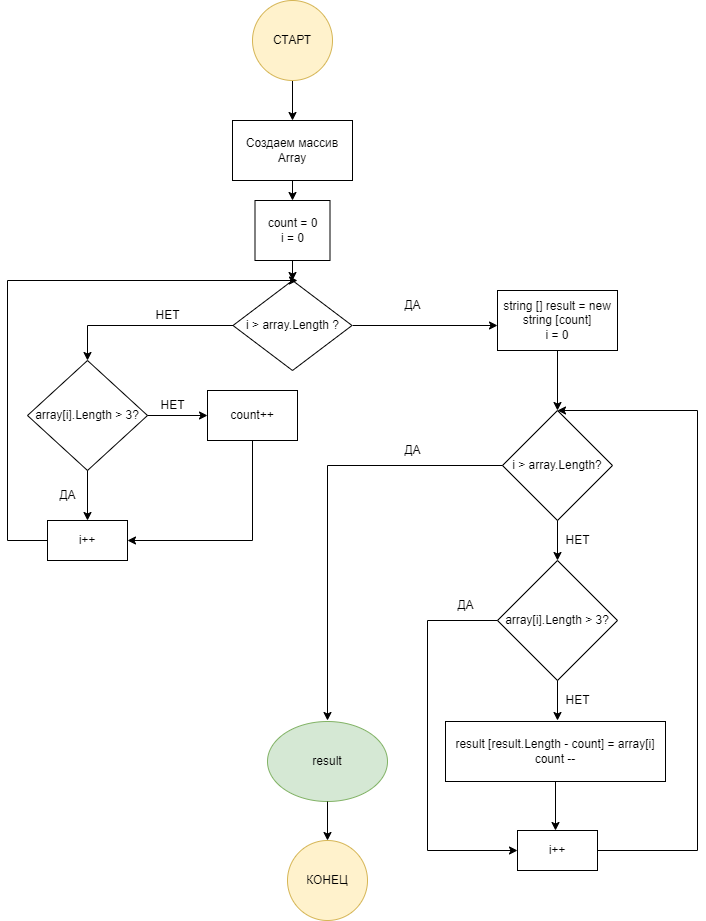

The diagram above was exported from draw.io. Its source (the exported page's mxGraphModel, read from the mxfile embedded in the PNG):
<mxGraphModel dx="1172" dy="948" grid="1" gridSize="10" guides="1" tooltips="1" connect="1" arrows="1" fold="1" page="1" pageScale="1" pageWidth="850" pageHeight="1100" math="0" shadow="0">
  <root>
    <mxCell id="0" />
    <mxCell id="1" parent="0" />
    <mxCell id="U0NTNucNSskhP98K0Tgr-2" value="Создаем массив Array" style="rounded=0;whiteSpace=wrap;html=1;" parent="1" vertex="1">
      <mxGeometry x="385" y="160" width="120" height="60" as="geometry" />
    </mxCell>
    <mxCell id="U0NTNucNSskhP98K0Tgr-3" value="" style="endArrow=classic;html=1;rounded=0;exitX=0.5;exitY=1;exitDx=0;exitDy=0;entryX=0.5;entryY=0;entryDx=0;entryDy=0;" parent="1" target="U0NTNucNSskhP98K0Tgr-2" edge="1">
      <mxGeometry width="50" height="50" relative="1" as="geometry">
        <mxPoint x="445" y="120" as="sourcePoint" />
        <mxPoint x="400" y="530" as="targetPoint" />
      </mxGeometry>
    </mxCell>
    <mxCell id="U0NTNucNSskhP98K0Tgr-4" value="count = 0&lt;br&gt;i = 0" style="rounded=0;whiteSpace=wrap;html=1;" parent="1" vertex="1">
      <mxGeometry x="407.5" y="240" width="75" height="60" as="geometry" />
    </mxCell>
    <mxCell id="U0NTNucNSskhP98K0Tgr-6" value="" style="endArrow=classic;html=1;rounded=0;exitX=0.5;exitY=1;exitDx=0;exitDy=0;" parent="1" source="U0NTNucNSskhP98K0Tgr-2" target="U0NTNucNSskhP98K0Tgr-4" edge="1">
      <mxGeometry width="50" height="50" relative="1" as="geometry">
        <mxPoint x="400" y="500" as="sourcePoint" />
        <mxPoint x="400" y="520" as="targetPoint" />
      </mxGeometry>
    </mxCell>
    <mxCell id="U0NTNucNSskhP98K0Tgr-7" value="i &amp;gt; array.Length ?" style="rhombus;whiteSpace=wrap;html=1;" parent="1" vertex="1">
      <mxGeometry x="385.5" y="320" width="119" height="90" as="geometry" />
    </mxCell>
    <mxCell id="U0NTNucNSskhP98K0Tgr-8" value="" style="endArrow=classic;html=1;rounded=0;" parent="1" edge="1">
      <mxGeometry width="50" height="50" relative="1" as="geometry">
        <mxPoint x="505" y="365" as="sourcePoint" />
        <mxPoint x="650" y="365" as="targetPoint" />
      </mxGeometry>
    </mxCell>
    <mxCell id="U0NTNucNSskhP98K0Tgr-9" value="ДА" style="text;html=1;align=center;verticalAlign=middle;resizable=0;points=[];autosize=1;strokeColor=none;fillColor=none;" parent="1" vertex="1">
      <mxGeometry x="545" y="330" width="40" height="30" as="geometry" />
    </mxCell>
    <mxCell id="U0NTNucNSskhP98K0Tgr-10" value="string [] result = new&lt;br&gt;string [count]&lt;br&gt;i = 0" style="rounded=0;whiteSpace=wrap;html=1;" parent="1" vertex="1">
      <mxGeometry x="650" y="330" width="120" height="60" as="geometry" />
    </mxCell>
    <mxCell id="U0NTNucNSskhP98K0Tgr-11" value="" style="endArrow=classic;html=1;rounded=0;exitX=0.5;exitY=1;exitDx=0;exitDy=0;" parent="1" source="U0NTNucNSskhP98K0Tgr-10" edge="1">
      <mxGeometry width="50" height="50" relative="1" as="geometry">
        <mxPoint x="20" y="570" as="sourcePoint" />
        <mxPoint x="710" y="450" as="targetPoint" />
      </mxGeometry>
    </mxCell>
    <mxCell id="U0NTNucNSskhP98K0Tgr-12" value="" style="endArrow=classic;html=1;rounded=0;exitX=0.5;exitY=1;exitDx=0;exitDy=0;entryX=0.5;entryY=0;entryDx=0;entryDy=0;" parent="1" source="U0NTNucNSskhP98K0Tgr-4" target="U0NTNucNSskhP98K0Tgr-7" edge="1">
      <mxGeometry width="50" height="50" relative="1" as="geometry">
        <mxPoint x="530" y="470" as="sourcePoint" />
        <mxPoint x="530" y="490" as="targetPoint" />
      </mxGeometry>
    </mxCell>
    <mxCell id="U0NTNucNSskhP98K0Tgr-13" value="i &amp;gt; array.Length?" style="rhombus;whiteSpace=wrap;html=1;" parent="1" vertex="1">
      <mxGeometry x="655" y="450" width="110" height="110" as="geometry" />
    </mxCell>
    <mxCell id="U0NTNucNSskhP98K0Tgr-14" value="" style="endArrow=classic;html=1;rounded=0;exitX=0;exitY=0.5;exitDx=0;exitDy=0;" parent="1" source="U0NTNucNSskhP98K0Tgr-13" edge="1">
      <mxGeometry width="50" height="50" relative="1" as="geometry">
        <mxPoint x="530" y="470" as="sourcePoint" />
        <mxPoint x="480" y="760" as="targetPoint" />
        <Array as="points">
          <mxPoint x="480" y="505" />
        </Array>
      </mxGeometry>
    </mxCell>
    <mxCell id="U0NTNucNSskhP98K0Tgr-15" value="" style="endArrow=classic;html=1;rounded=0;exitX=0.5;exitY=1;exitDx=0;exitDy=0;" parent="1" source="U0NTNucNSskhP98K0Tgr-13" edge="1">
      <mxGeometry width="50" height="50" relative="1" as="geometry">
        <mxPoint x="710" y="680" as="sourcePoint" />
        <mxPoint x="710" y="600" as="targetPoint" />
      </mxGeometry>
    </mxCell>
    <mxCell id="U0NTNucNSskhP98K0Tgr-16" value="НЕТ" style="text;html=1;align=center;verticalAlign=middle;resizable=0;points=[];autosize=1;strokeColor=none;fillColor=none;" parent="1" vertex="1">
      <mxGeometry x="705" y="565" width="50" height="30" as="geometry" />
    </mxCell>
    <mxCell id="U0NTNucNSskhP98K0Tgr-17" value="" style="endArrow=classic;html=1;rounded=0;exitX=0.5;exitY=1;exitDx=0;exitDy=0;" parent="1" source="U0NTNucNSskhP98K0Tgr-22" edge="1">
      <mxGeometry width="50" height="50" relative="1" as="geometry">
        <mxPoint x="570" y="630" as="sourcePoint" />
        <mxPoint x="708" y="870" as="targetPoint" />
      </mxGeometry>
    </mxCell>
    <mxCell id="U0NTNucNSskhP98K0Tgr-18" value="array[i].Length&amp;nbsp;&amp;gt; 3?" style="rhombus;whiteSpace=wrap;html=1;" parent="1" vertex="1">
      <mxGeometry x="650" y="600" width="120" height="120" as="geometry" />
    </mxCell>
    <mxCell id="U0NTNucNSskhP98K0Tgr-19" value="" style="endArrow=classic;html=1;rounded=0;exitX=0.5;exitY=1;exitDx=0;exitDy=0;" parent="1" source="U0NTNucNSskhP98K0Tgr-18" edge="1">
      <mxGeometry width="50" height="50" relative="1" as="geometry">
        <mxPoint x="530" y="620" as="sourcePoint" />
        <mxPoint x="710" y="760" as="targetPoint" />
      </mxGeometry>
    </mxCell>
    <mxCell id="U0NTNucNSskhP98K0Tgr-21" value="НЕТ" style="text;html=1;align=center;verticalAlign=middle;resizable=0;points=[];autosize=1;strokeColor=none;fillColor=none;" parent="1" vertex="1">
      <mxGeometry x="705" y="725" width="50" height="30" as="geometry" />
    </mxCell>
    <mxCell id="U0NTNucNSskhP98K0Tgr-22" value="result [result.Length - count&lt;span style=&quot;color: rgba(0, 0, 0, 0); font-family: monospace; font-size: 0px; text-align: start;&quot;&gt;%3CmxGraphModel%3E%3Croot%3E%3CmxCell%20id%3D%220%22%2F%3E%3CmxCell%20id%3D%221%22%20parent%3D%220%22%2F%3E%3CmxCell%20id%3D%222%22%20value%3D%22%D0%9D%D0%95%D0%A2%22%20style%3D%22text%3Bhtml%3D1%3Balign%3Dcenter%3BverticalAlign%3Dmiddle%3Bresizable%3D0%3Bpoints%3D%5B%5D%3Bautosize%3D1%3BstrokeColor%3Dnone%3BfillColor%3Dnone%3B%22%20vertex%3D%221%22%20parent%3D%221%22%3E%3CmxGeometry%20x%3D%22705%22%20y%3D%22565%22%20width%3D%2250%22%20height%3D%2230%22%20as%3D%22geometry%22%2F%3E%3C%2FmxCell%3E%3C%2Froot%3E%3C%2FmxGraphModel%L&lt;/span&gt;] = array[i]&lt;br&gt;count --" style="rounded=0;whiteSpace=wrap;html=1;" parent="1" vertex="1">
      <mxGeometry x="598" y="761" width="220" height="60" as="geometry" />
    </mxCell>
    <mxCell id="U0NTNucNSskhP98K0Tgr-24" value="i++" style="rounded=0;whiteSpace=wrap;html=1;" parent="1" vertex="1">
      <mxGeometry x="670" y="870" width="80" height="40" as="geometry" />
    </mxCell>
    <mxCell id="U0NTNucNSskhP98K0Tgr-25" value="" style="endArrow=classic;html=1;rounded=0;exitX=0;exitY=0.5;exitDx=0;exitDy=0;entryX=0;entryY=0.5;entryDx=0;entryDy=0;" parent="1" source="U0NTNucNSskhP98K0Tgr-18" target="U0NTNucNSskhP98K0Tgr-24" edge="1">
      <mxGeometry width="50" height="50" relative="1" as="geometry">
        <mxPoint x="530" y="470" as="sourcePoint" />
        <mxPoint x="580" y="1130" as="targetPoint" />
        <Array as="points">
          <mxPoint x="580" y="660" />
          <mxPoint x="580" y="890" />
        </Array>
      </mxGeometry>
    </mxCell>
    <mxCell id="U0NTNucNSskhP98K0Tgr-26" value="ДА" style="text;html=1;align=center;verticalAlign=middle;resizable=0;points=[];autosize=1;strokeColor=none;fillColor=none;" parent="1" vertex="1">
      <mxGeometry x="598" y="630" width="40" height="30" as="geometry" />
    </mxCell>
    <mxCell id="U0NTNucNSskhP98K0Tgr-27" value="" style="endArrow=classic;html=1;rounded=0;exitX=1;exitY=0.5;exitDx=0;exitDy=0;entryX=0.5;entryY=0;entryDx=0;entryDy=0;" parent="1" source="U0NTNucNSskhP98K0Tgr-24" target="U0NTNucNSskhP98K0Tgr-13" edge="1">
      <mxGeometry width="50" height="50" relative="1" as="geometry">
        <mxPoint x="530" y="760" as="sourcePoint" />
        <mxPoint x="850" y="370" as="targetPoint" />
        <Array as="points">
          <mxPoint x="850" y="890" />
          <mxPoint x="850" y="450" />
        </Array>
      </mxGeometry>
    </mxCell>
    <mxCell id="U0NTNucNSskhP98K0Tgr-29" value="&lt;blockquote style=&quot;margin: 0 0 0 40px; border: none; padding: 0px;&quot;&gt;ДА&lt;/blockquote&gt;" style="text;html=1;align=center;verticalAlign=middle;resizable=0;points=[];autosize=1;strokeColor=none;fillColor=none;" parent="1" vertex="1">
      <mxGeometry x="505" y="475" width="80" height="30" as="geometry" />
    </mxCell>
    <mxCell id="U0NTNucNSskhP98K0Tgr-30" value="СТАРТ" style="ellipse;whiteSpace=wrap;html=1;aspect=fixed;fillColor=#fff2cc;strokeColor=#d6b656;" parent="1" vertex="1">
      <mxGeometry x="405" y="40" width="80" height="80" as="geometry" />
    </mxCell>
    <mxCell id="U0NTNucNSskhP98K0Tgr-31" value="result" style="ellipse;whiteSpace=wrap;html=1;fillColor=#d5e8d4;strokeColor=#82b366;" parent="1" vertex="1">
      <mxGeometry x="420" y="761" width="120" height="80" as="geometry" />
    </mxCell>
    <mxCell id="U0NTNucNSskhP98K0Tgr-32" value="" style="endArrow=classic;html=1;rounded=0;exitX=0.5;exitY=1;exitDx=0;exitDy=0;" parent="1" source="U0NTNucNSskhP98K0Tgr-31" edge="1">
      <mxGeometry width="50" height="50" relative="1" as="geometry">
        <mxPoint x="530" y="910" as="sourcePoint" />
        <mxPoint x="480" y="880" as="targetPoint" />
      </mxGeometry>
    </mxCell>
    <mxCell id="U0NTNucNSskhP98K0Tgr-34" value="КОНЕЦ" style="ellipse;whiteSpace=wrap;html=1;aspect=fixed;fillColor=#fff2cc;strokeColor=#d6b656;" parent="1" vertex="1">
      <mxGeometry x="440" y="880" width="80" height="80" as="geometry" />
    </mxCell>
    <mxCell id="U0NTNucNSskhP98K0Tgr-35" value="array[i].Length&amp;nbsp;&amp;gt; 3?" style="rhombus;whiteSpace=wrap;html=1;" parent="1" vertex="1">
      <mxGeometry x="180" y="400" width="120" height="110" as="geometry" />
    </mxCell>
    <mxCell id="U0NTNucNSskhP98K0Tgr-36" value="" style="endArrow=classic;html=1;rounded=0;exitX=0;exitY=0.5;exitDx=0;exitDy=0;entryX=0.5;entryY=0;entryDx=0;entryDy=0;" parent="1" source="U0NTNucNSskhP98K0Tgr-7" target="U0NTNucNSskhP98K0Tgr-35" edge="1">
      <mxGeometry width="50" height="50" relative="1" as="geometry">
        <mxPoint x="530" y="620" as="sourcePoint" />
        <mxPoint x="90" y="365" as="targetPoint" />
        <Array as="points">
          <mxPoint x="240" y="365" />
        </Array>
      </mxGeometry>
    </mxCell>
    <mxCell id="U0NTNucNSskhP98K0Tgr-37" value="" style="endArrow=classic;html=1;rounded=0;exitX=1;exitY=0.5;exitDx=0;exitDy=0;" parent="1" source="U0NTNucNSskhP98K0Tgr-35" target="U0NTNucNSskhP98K0Tgr-38" edge="1">
      <mxGeometry width="50" height="50" relative="1" as="geometry">
        <mxPoint x="530" y="620" as="sourcePoint" />
        <mxPoint x="360" y="455" as="targetPoint" />
      </mxGeometry>
    </mxCell>
    <mxCell id="U0NTNucNSskhP98K0Tgr-38" value="count++" style="rounded=0;whiteSpace=wrap;html=1;" parent="1" vertex="1">
      <mxGeometry x="360" y="430" width="90" height="50" as="geometry" />
    </mxCell>
    <mxCell id="U0NTNucNSskhP98K0Tgr-39" value="" style="endArrow=classic;html=1;rounded=0;exitX=0.5;exitY=1;exitDx=0;exitDy=0;" parent="1" source="U0NTNucNSskhP98K0Tgr-35" edge="1">
      <mxGeometry width="50" height="50" relative="1" as="geometry">
        <mxPoint x="530" y="620" as="sourcePoint" />
        <mxPoint x="240" y="560" as="targetPoint" />
      </mxGeometry>
    </mxCell>
    <mxCell id="U0NTNucNSskhP98K0Tgr-40" value="НЕТ" style="text;html=1;align=center;verticalAlign=middle;resizable=0;points=[];autosize=1;strokeColor=none;fillColor=none;" parent="1" vertex="1">
      <mxGeometry x="300" y="430" width="50" height="30" as="geometry" />
    </mxCell>
    <mxCell id="U0NTNucNSskhP98K0Tgr-41" value="i++" style="rounded=0;whiteSpace=wrap;html=1;" parent="1" vertex="1">
      <mxGeometry x="200" y="560" width="80" height="40" as="geometry" />
    </mxCell>
    <mxCell id="U0NTNucNSskhP98K0Tgr-43" value="" style="endArrow=classic;html=1;rounded=0;exitX=0.5;exitY=1;exitDx=0;exitDy=0;entryX=1;entryY=0.5;entryDx=0;entryDy=0;" parent="1" source="U0NTNucNSskhP98K0Tgr-38" target="U0NTNucNSskhP98K0Tgr-41" edge="1">
      <mxGeometry width="50" height="50" relative="1" as="geometry">
        <mxPoint x="530" y="620" as="sourcePoint" />
        <mxPoint x="405" y="690" as="targetPoint" />
        <Array as="points">
          <mxPoint x="405" y="580" />
        </Array>
      </mxGeometry>
    </mxCell>
    <mxCell id="U0NTNucNSskhP98K0Tgr-44" value="ДА" style="text;html=1;align=center;verticalAlign=middle;resizable=0;points=[];autosize=1;strokeColor=none;fillColor=none;" parent="1" vertex="1">
      <mxGeometry x="200" y="520" width="40" height="30" as="geometry" />
    </mxCell>
    <mxCell id="U0NTNucNSskhP98K0Tgr-45" value="" style="endArrow=classic;html=1;rounded=0;exitX=0;exitY=0.5;exitDx=0;exitDy=0;" parent="1" source="U0NTNucNSskhP98K0Tgr-41" edge="1">
      <mxGeometry width="50" height="50" relative="1" as="geometry">
        <mxPoint x="530" y="620" as="sourcePoint" />
        <mxPoint x="450" y="320" as="targetPoint" />
        <Array as="points">
          <mxPoint x="160" y="580" />
          <mxPoint x="160" y="320" />
        </Array>
      </mxGeometry>
    </mxCell>
    <mxCell id="U0NTNucNSskhP98K0Tgr-46" value="НЕТ" style="text;html=1;align=center;verticalAlign=middle;resizable=0;points=[];autosize=1;strokeColor=none;fillColor=none;" parent="1" vertex="1">
      <mxGeometry x="295" y="340" width="50" height="30" as="geometry" />
    </mxCell>
  </root>
</mxGraphModel>